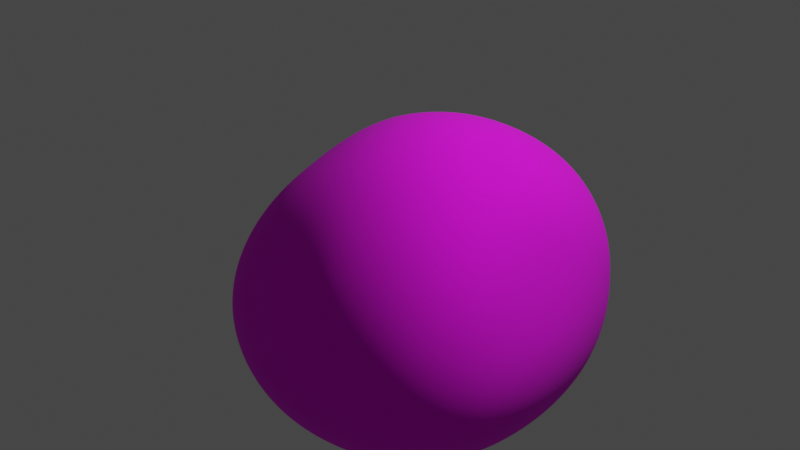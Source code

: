 # Source: asteroid.blend  (saved by Blender 3.3.6; exported with 4.5.12 LTS)
import bpy
from mathutils import Matrix  # noqa: F401  (used for matrix-valued properties, if any)

bpy.ops.wm.read_factory_settings(use_empty=True)
scene = bpy.context.scene
scene.name = 'Scene'

# ---- collections
col_collection = bpy.data.collections.new('Collection'); scene.collection.children.link(col_collection)

# ---- images (referenced by path relative to the original .blend; pixels are not part of the script)
import os
ASSET_DIR = os.environ.get("B2B_ASSET_DIR", "")  # directory of the original .blend (textures are referenced by path, not embedded)
HERE = os.path.dirname(os.path.abspath(__file__))  # packed textures are extracted next to this script under _unpacked/

def load_image(name, relpath, width, height, colorspace="sRGB"):
    """Load a texture the original file referenced (path relative to the .blend, or extracted next to this script)."""
    p = next((c for c in (os.path.join(HERE, relpath), os.path.join(ASSET_DIR, relpath)) if relpath and os.path.exists(c)), "")
    if p:
        img = bpy.data.images.load(p, check_existing=True)
        img.name = name
    else:  # same state as the original file: an image datablock whose file is absent (Cycles renders it pink)
        img = bpy.data.images.new(name, width, height)
        img.source = "FILE"
        img.filepath = "//" + (relpath or name)
    img.colorspace_settings.name = colorspace
    return img
img_red_laterite_soil_stones_diff_4k_jpg_001 = load_image('red_laterite_soil_stones_diff_4k.jpg.001', 'red_laterite_soil_stones_diff_4k.jpg', 1024, 1024, 'sRGB')

# ---- materials (node trees are filled in below, after node groups)
mat_x = bpy.data.materials.new('マテリアル')
mat_x.use_transparent_shadow = False

# ---- node groups
ng_auto_smooth = bpy.data.node_groups.new('Auto Smooth', 'GeometryNodeTree')
_s = ng_auto_smooth.interface.new_socket(name='Geometry', in_out='OUTPUT', socket_type='NodeSocketGeometry')
_s = ng_auto_smooth.interface.new_socket(name='Geometry', in_out='INPUT', socket_type='NodeSocketGeometry')
_s = ng_auto_smooth.interface.new_socket(name='Angle', in_out='INPUT', socket_type='NodeSocketFloat')
_s.subtype = 'ANGLE'
_s.min_value = 0.0
_s.max_value = 3.142
ng_auto_smooth.is_modifier = True
_N = ng_auto_smooth.nodes; _L = ng_auto_smooth.links
n0 = _N.new('NodeGroupOutput'); n0.name = 'Group Output'; n0.location = (480, -100)
n1 = _N.new('NodeGroupInput'); n1.name = 'Group Input'; n1.location = (-420, -300)
n2 = _N.new('NodeGroupInput'); n2.name = 'Group Input.001'; n2.location = (-60, -100)
n3 = _N.new('GeometryNodeSetShadeSmooth'); n3.name = 'Set Shade Smooth'; n3.location = (120, -100)
n3.domain = 'EDGE'
n4 = _N.new('GeometryNodeSetShadeSmooth'); n4.name = 'Set Shade Smooth.001'; n4.location = (300, -100)
n5 = _N.new('GeometryNodeInputMeshEdgeAngle'); n5.name = 'Edge Angle'; n5.location = (-420, -220)
n6 = _N.new('GeometryNodeInputEdgeSmooth'); n6.name = 'Is Edge Smooth'; n6.location = (-60, -160)
n7 = _N.new('GeometryNodeInputShadeSmooth'); n7.name = 'Is Face Smooth'; n7.location = (-240, -340)
n8 = _N.new('FunctionNodeBooleanMath'); n8.name = 'Boolean Math'; n8.location = (-60, -220)
n9 = _N.new('FunctionNodeCompare'); n9.name = 'Compare'; n9.location = (-240, -180)
n9.operation = 'LESS_EQUAL'
_L.new(n5.outputs[0], n9.inputs[0])
_L.new(n4.outputs[0], n0.inputs[0])
_L.new(n1.outputs[1], n9.inputs[1])
_L.new(n9.outputs[0], n8.inputs[0])
_L.new(n7.outputs[0], n8.inputs[1])
_L.new(n2.outputs[0], n3.inputs[0])
_L.new(n6.outputs[0], n3.inputs[1])
_L.new(n3.outputs[0], n4.inputs[0])
_L.new(n8.outputs[0], n3.inputs[2])
n0.is_active_output = True

# ---- material node trees
mat_x.use_nodes = True; mat_x.node_tree.nodes.clear()
_N = mat_x.node_tree.nodes; _L = mat_x.node_tree.links
n0 = _N.new('ShaderNodeBsdfPrincipled'); n0.name = 'Principled BSDF'; n0.location = (10, 300)
n0.distribution = 'GGX'
n0.subsurface_method = 'RANDOM_WALK_SKIN'
n0.inputs[2].default_value = 1.0
n0.inputs[3].default_value = 1.45
n0.inputs[27].default_value = (0.0, 0.0, 0.0, 1.0)
n0.inputs[28].default_value = 1.0
n1 = _N.new('ShaderNodeOutputMaterial'); n1.name = 'Material Output'; n1.location = (300, 300)
n2 = _N.new('ShaderNodeTexImage'); n2.name = '画像テクスチャ'; n2.location = (-280, 275)
n2.image = img_red_laterite_soil_stones_diff_4k_jpg_001
_L.new(n0.outputs[0], n1.inputs[0])
_L.new(n2.outputs[0], n0.inputs[0])
n1.is_active_output = True

# ---- world
world_world = bpy.data.worlds.new('World'); scene.world = world_world
world_world.use_nodes = True; world_world.node_tree.nodes.clear()
_N = world_world.node_tree.nodes; _L = world_world.node_tree.links
n0 = _N.new('ShaderNodeOutputWorld'); n0.name = 'World Output'; n0.location = (300, 300)
n1 = _N.new('ShaderNodeBackground'); n1.name = 'Background'; n1.location = (10, 300)
n1.inputs[0].default_value = (0.05088, 0.05088, 0.05088, 1.0)
_L.new(n1.outputs[0], n0.inputs[0])
n0.is_active_output = True
world_world.color = (0.05088, 0.05088, 0.05088)
world_world.use_sun_shadow = False
world_world.sun_shadow_jitter_overblur = 0.0

# ---- cameras
cam_camera = bpy.data.cameras.new('Camera')
cam_camera.clip_end = 100.0
cam_camera.ortho_scale = 7.314

# ---- lights
light_light = bpy.data.lights.new('Light', 'POINT')
light_light.transmission_factor = 0.0
light_light.energy = 1000.0
light_light.shadow_soft_size = 0.1
light_light.shadow_maximum_resolution = 0.006
light_light.use_absolute_resolution = True

# ---- meshes
me_rock = bpy.data.meshes.new('rock')
me_rock.from_pydata([(0.8013, -0.3309, 1.11), (1.609, -1.497, -1.464), (1.324, 1.38, -0.5883), (-1.612, 1.639, -1.476), (-1.619, -0.9521, -1.695), (-0.08672, -0.6967, 0.08282), (1.081, -0.235, 0.1026), (0.7989, 0.8474, 0.04401), (-0.4875, 0.314, -0.06835), (0.3596, 2.104, -1.682)], [], [(0, 1, 6), (0, 6, 2), (0, 2, 7), (0, 7, 3), (0, 3, 8), (0, 8, 4), (0, 4, 5), (0, 5, 1), (1, 9, 2), (2, 9, 3), (3, 9, 4), (4, 9, 1), (1, 2, 6), (2, 3, 7), (3, 4, 8), (4, 1, 5)])
me_rock.polygons.foreach_set('use_smooth', [True] * 16)
_uv = me_rock.uv_layers.new(name='UVマップ')
_uv.uv.foreach_set('vector', [0.0, 0.0, 1.0, 0.0, 1.0, 1.0, 0.0, 0.0, 1.0, 0.0, 1.0, 1.0, 0.0, 0.0, 1.0, 0.0, 1.0, 1.0, 0.0, 0.0, 1.0, 0.0, 1.0, 1.0, 0.0, 0.0, 1.0, 0.0, 1.0, 1.0, 0.0, 0.0, 1.0, 0.0, 1.0, 1.0, 0.0, 0.0, 1.0, 0.0, 1.0, 1.0, 0.0, 0.0, 1.0, 0.0, 1.0, 1.0, 0.0, 0.0, 1.0, 0.0, 1.0, 1.0, 0.0, 0.0, 1.0, 0.0, 1.0, 1.0, 0.0, 0.0, 1.0, 0.0, 1.0, 1.0, 0.0, 0.0, 1.0, 0.0, 1.0, 1.0, 0.0, 0.0, 1.0, 0.0, 1.0, 1.0, 0.0, 0.0, 1.0, 0.0, 1.0, 1.0, 0.0, 0.0, 1.0, 0.0, 1.0, 1.0, 0.0, 0.0, 1.0, 0.0, 1.0, 1.0])
me_rock.materials.append(mat_x)
me_rock.update()

# ---- objects
ob_light = bpy.data.objects.new('Light', light_light)
ob_camera = bpy.data.objects.new('Camera', cam_camera)
ob_rock = bpy.data.objects.new('rock', me_rock)

# ---- transforms, parenting, visibility, modifiers, constraints
ob_light.location = (4.076, 1.005, 5.904)
ob_light.rotation_euler = (0.6503, 0.05522, 1.866)
ob_light.lock_rotations_4d = False
ob_light.empty_display_type = 'ARROWS'
ob_light.color = (0.0, 0.0, 0.0, 0.0)
ob_light.lineart.crease_threshold = 0.0
ob_camera.location = (7.359, -6.926, 4.958)
ob_camera.rotation_euler = (1.109, 0.0, 0.8149)
ob_camera.lock_rotations_4d = False
ob_camera.empty_display_type = 'ARROWS'
ob_camera.color = (0.0, 0.0, 0.0, 0.0)
ob_camera.display_type = 'WIRE'
ob_camera.lineart.crease_threshold = 0.0
ob_rock.location = (0.0, 0.0, 0.0)
_m = ob_rock.modifiers.new('Subsurf', 'SUBSURF')
_m.levels = 3
_m.render_levels = 4
_m = ob_rock.modifiers.new('Subsurf.001', 'SUBSURF')
_m.levels = 3
_m.render_levels = 4
_m = ob_rock.modifiers.new('Displace', 'DISPLACE')
_m.mid_level = 0.0
_m.strength = 0.006819
_m = ob_rock.modifiers.new('Displace.001', 'DISPLACE')
_m.mid_level = 0.0
_m.strength = 0.7457
_m = ob_rock.modifiers.new('Displace.002', 'DISPLACE')
_m.strength = 0.0567
_m = ob_rock.modifiers.new('Displace.003', 'DISPLACE')
_m.strength = 0.02103
_m = ob_rock.modifiers.new('Auto Smooth', 'NODES')
_m.node_group = ng_auto_smooth
_gi = [s.identifier for s in ng_auto_smooth.interface.items_tree if s.item_type == 'SOCKET' and s.in_out == 'INPUT']
_m[_gi[1]] = 0.5236  # Angle

# ---- collection membership
col_collection.objects.link(ob_light)
col_collection.objects.link(ob_camera)
col_collection.objects.link(ob_rock)

# ---- scene / render settings (as saved in the file)
scene.camera = ob_camera
scene.frame_start = 1; scene.frame_end = 250; scene.frame_set(1)
scene.render.engine = 'BLENDER_EEVEE_NEXT'
scene.cycles.sampling_pattern = 'TABULATED_SOBOL'
scene.cycles.use_light_tree = False
scene.view_settings.view_transform = 'Filmic'
bpy.context.view_layer.update()
